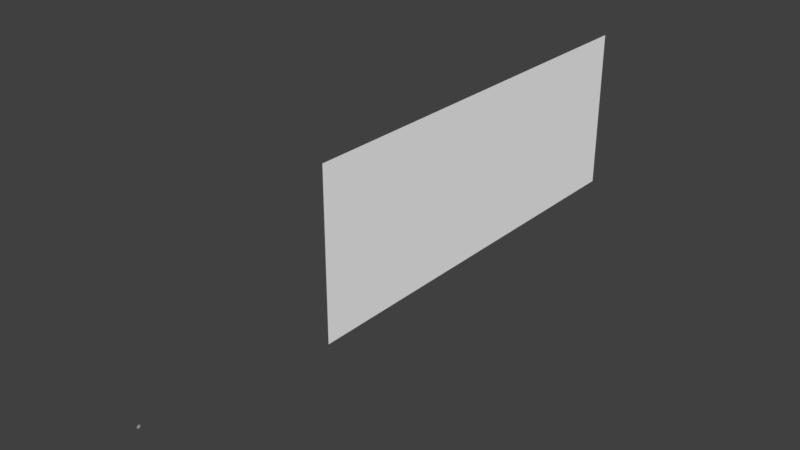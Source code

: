 # Source: Crags_02.blend  (saved by Blender 2.79.0; exported with 4.5.12 LTS)
import bpy
from mathutils import Matrix  # noqa: F401  (used for matrix-valued properties, if any)

bpy.ops.wm.read_factory_settings(use_empty=True)
scene = bpy.context.scene
scene.name = 'Scene'

# ---- collections
col_collection_1 = bpy.data.collections.new('Collection 1'); scene.collection.children.link(col_collection_1)
col_collection_2 = bpy.data.collections.new('Collection 2'); scene.collection.children.link(col_collection_2)
col_collection_3 = bpy.data.collections.new('Collection 3'); scene.collection.children.link(col_collection_3)
col_collection_4 = bpy.data.collections.new('Collection 4'); scene.collection.children.link(col_collection_4)
col_collection_5 = bpy.data.collections.new('Collection 5'); scene.collection.children.link(col_collection_5)
col_collection_6 = bpy.data.collections.new('Collection 6'); scene.collection.children.link(col_collection_6)
col_collection_7 = bpy.data.collections.new('Collection 7'); scene.collection.children.link(col_collection_7)
col_collection_8 = bpy.data.collections.new('Collection 8'); scene.collection.children.link(col_collection_8)
col_collection_9 = bpy.data.collections.new('Collection 9'); scene.collection.children.link(col_collection_9)
col_collection_10 = bpy.data.collections.new('Collection 10'); scene.collection.children.link(col_collection_10)
col_collection_11 = bpy.data.collections.new('Collection 11'); scene.collection.children.link(col_collection_11)
col_collection_12 = bpy.data.collections.new('Collection 12'); scene.collection.children.link(col_collection_12)
col_collection_13 = bpy.data.collections.new('Collection 13'); scene.collection.children.link(col_collection_13)
col_collection_14 = bpy.data.collections.new('Collection 14'); scene.collection.children.link(col_collection_14)
col_collection_15 = bpy.data.collections.new('Collection 15'); scene.collection.children.link(col_collection_15)
col_collection_16 = bpy.data.collections.new('Collection 16'); scene.collection.children.link(col_collection_16)
col_collection_17 = bpy.data.collections.new('Collection 17'); scene.collection.children.link(col_collection_17)
col_collection_18 = bpy.data.collections.new('Collection 18'); scene.collection.children.link(col_collection_18)
col_collection_19 = bpy.data.collections.new('Collection 19'); scene.collection.children.link(col_collection_19)
col_collection_20 = bpy.data.collections.new('Collection 20'); scene.collection.children.link(col_collection_20)

# ---- materials (node trees are filled in below, after node groups)
mat_material_004 = bpy.data.materials.new('Material.004')
mat_material_004.alpha_threshold = 0.0
mat_material_004.use_transparent_shadow = False
mat_material_004.diffuse_color = (1.0, 1.0, 1.0, 1.0)
mat_material_004.roughness = 0.5
mat_material_004.specular_intensity = 0.135
mat_material_003 = bpy.data.materials.new('Material.003')
mat_material_003.alpha_threshold = 0.0
mat_material_003.use_transparent_shadow = False
mat_material_003.diffuse_color = (0.4798, 0.4798, 0.4798, 1.0)
mat_material_003.roughness = 0.5
mat_material_003.specular_intensity = 0.0
mat_material_002 = bpy.data.materials.new('Material.002')
mat_material_002.alpha_threshold = 0.0
mat_material_002.use_transparent_shadow = False
mat_material_002.diffuse_color = (0.2754, 0.2754, 0.2754, 1.0)
mat_material_002.roughness = 0.5
mat_material_002.specular_intensity = 0.0

# ---- material node trees

# ---- world
world_world = bpy.data.worlds.new('World'); scene.world = world_world
world_world.color = (0.05088, 0.05088, 0.05088)
world_world.use_sun_shadow = False
world_world.sun_shadow_jitter_overblur = 0.0
world_world.cycles.sampling_method = 'MANUAL'

# ---- meshes
me_plane_011 = bpy.data.meshes.new('Plane.011')
me_plane_011.from_pydata([(-1.0, -1.0, 0.0), (1.0, -1.0, 0.0), (-1.0, 2.137, 0.0), (1.0, 2.137, 0.0)], [], [(0, 2, 3, 1)])
me_plane_011.materials.append(mat_material_004)
me_plane_011.use_remesh_preserve_volume = False
me_plane_011.use_remesh_preserve_attributes = False
me_plane_011.use_mirror_vertex_groups = False
me_plane_011.update()
me_circle_001 = bpy.data.meshes.new('Circle.001')
me_circle_001.from_pydata([(0.0, 1.0, 0.0), (-0.1951, 0.9808, 0.0), (-0.3827, 0.9239, 0.0), (-0.5556, 0.8315, 0.0), (-0.7071, 0.7071, 0.0), (-0.8315, 0.5556, 0.0), (-0.9239, 0.3827, 0.0), (-0.9808, 0.1951, 0.0), (-1.0, 7.55e-08, 0.0), (-0.9808, -0.1951, 0.0), (-0.9239, -0.3827, 0.0), (-0.8315, -0.5556, 0.0), (-0.7071, -0.7071, 0.0), (-0.5556, -0.8315, 0.0), (-0.3827, -0.9239, 0.0), (-0.1951, -0.9808, 0.0), (3.258e-07, -1.0, 0.0), (0.1951, -0.9808, 0.0), (0.3827, -0.9239, 0.0), (0.5556, -0.8315, 0.0), (0.7071, -0.7071, 0.0), (0.8315, -0.5556, 0.0), (0.9239, -0.3827, 0.0), (0.9808, -0.1951, 0.0), (1.0, 9.656e-07, 0.0), (0.9808, 0.1951, 0.0), (0.9239, 0.3827, 0.0), (0.8315, 0.5556, 0.0), (0.7071, 0.7071, 0.0), (0.5556, 0.8315, 0.0), (0.3827, 0.9239, 0.0), (0.1951, 0.9808, 0.0)], [], [(1, 0, 31, 30, 29, 28, 27, 26, 25, 24, 23, 22, 21, 20, 19, 18, 17, 16, 15, 14, 13, 12, 11, 10, 9, 8, 7, 6, 5, 4, 3, 2)])
me_circle_001.materials.append(mat_material_003)
me_circle_001.use_remesh_preserve_volume = False
me_circle_001.use_remesh_preserve_attributes = False
me_circle_001.use_mirror_vertex_groups = False
me_circle_001.update()
me_plane_008 = bpy.data.meshes.new('Plane.008')
me_plane_008.from_pydata([(2.43, -0.2377, 0.002078), (2.539, -0.3612, 0.002452), (10.6, -1.108, -0.1244), (10.78, -1.118, -0.1296), (10.91, -1.107, -0.1296), (10.39, -1.086, -0.1244), (7.906, -0.7978, -0.1297), (7.828, -0.8127, -0.1297), (7.921, -0.8341, -0.1297), (10.91, -1.102, -0.1296), (7.985, -0.8003, -0.1297), (10.87, -1.192, -0.1244), (11.09, -1.198, -0.1296), (11.32, -1.175, -0.1296), (10.67, -1.17, -0.1244), (8.31, -0.8668, -0.1297), (8.132, -0.893, -0.1297), (8.174, -0.9203, -0.1297), (11.34, -1.167, -0.1296), (8.414, -0.8663, -0.1297), (13.17, -1.378, -0.1244), (13.37, -1.387, -0.1296), (13.54, -1.371, -0.1296), (12.97, -1.357, -0.1244), (10.53, -1.062, -0.1297), (10.41, -1.082, -0.1297), (10.49, -1.106, -0.1297), (13.55, -1.365, -0.1296), (10.62, -1.064, -0.1297), (7.744, -0.752, -0.1244), (7.626, -0.7329, -0.1296), (7.714, -0.721, -0.1296), (7.826, -0.7601, -0.1244), (8.977, -0.8505, -0.1297), (8.879, -0.8599, -0.1297), (8.776, -0.8595, -0.1297), (8.499, -0.8155, -0.1244), (8.365, -0.7981, -0.1296), (8.404, -0.7918, -0.1296), (8.58, -0.8236, -0.1244), (9.663, -0.9218, -0.1297), (9.61, -0.926, -0.1297), (9.531, -0.9228, -0.1297), (20.32, -2.109, -0.1244), (20.5, -2.12, -0.1296), (20.63, -2.108, -0.1296), (20.12, -2.087, -0.1244), (17.63, -1.799, -0.1297), (17.55, -1.814, -0.1297), (17.65, -1.835, -0.1297), (20.63, -2.103, -0.1296), (17.71, -1.801, -0.1297), (18.5, -1.976, -0.1244), (18.72, -1.982, -0.1296), (18.96, -1.959, -0.1296), (18.3, -1.954, -0.1244), (16.0, -1.657, -0.1297), (15.82, -1.684, -0.1297), (15.81, -1.704, -0.1297), (18.98, -1.951, -0.1296), (16.1, -1.657, -0.1297), (13.53, -1.383, -0.1244), (13.41, -1.364, -0.1296), (13.5, -1.352, -0.1296), (13.61, -1.391, -0.1244), (14.76, -1.482, -0.1297), (14.66, -1.491, -0.1297), (14.45, -1.482, -0.1297), (14.84, -1.494, -0.1244), (14.7, -1.477, -0.1296), (14.74, -1.471, -0.1296), (14.92, -1.503, -0.1244), (16.0, -1.601, -0.1297), (15.95, -1.605, -0.1297), (15.87, -1.602, -0.1297), (14.16, -1.424, -0.1244), (14.12, -1.417, -0.1296), (14.17, -1.411, -0.1296), (14.19, -1.427, -0.1244), (14.61, -1.457, -0.1297), (14.56, -1.461, -0.1297), (14.52, -1.462, -0.1297), (16.04, -1.605, -0.1296), (16.0, -1.611, -0.1244), (16.19, -1.62, -0.1297), (16.16, -1.623, -0.1297), (16.12, -1.623, -0.1297), (16.67, -1.669, -0.1296), (12.91, -1.282, -0.1244), (16.23, -1.624, -0.1297), (16.21, -1.627, -0.1297), (16.27, -1.635, -0.1297)], [], [(5, 4, 3, 2), (8, 7, 6, 4, 5), (4, 6, 10, 9), (14, 13, 12, 11), (17, 16, 15, 13, 14), (13, 15, 19, 18), (23, 22, 21, 20), (26, 25, 24, 22, 23), (22, 24, 28, 27), (32, 29, 30, 31), (35, 32, 31, 33, 34), (39, 36, 37, 38), (42, 39, 38, 40, 41), (46, 45, 44, 43), (49, 48, 47, 45, 46), (45, 47, 51, 50), (55, 54, 53, 52), (58, 57, 56, 54, 55), (54, 56, 60, 59), (64, 61, 62, 63), (67, 64, 63, 65, 66), (71, 68, 69, 70), (74, 71, 70, 72, 73), (78, 75, 76, 77), (81, 78, 77, 79, 80), (86, 83, 82, 84, 85), (91, 90, 89, 87, 88)])
me_plane_008.materials.append(mat_material_003)
me_plane_008.use_remesh_preserve_volume = False
me_plane_008.use_remesh_preserve_attributes = False
me_plane_008.use_mirror_vertex_groups = False
me_plane_008.update()
me_plane_007 = bpy.data.meshes.new('Plane.007')
me_plane_007.from_pydata([(1.352, -0.2976, 0.002078), (1.08, -0.3474, 0.002078), (0.02045, -0.199, 0.002078), (-0.008489, -0.2622, 0.002078), (0.6836, -0.3095, 0.002078), (0.9299, -0.1577, 0.002078), (-0.1644, -0.1353, 0.002078), (0.5269, -0.1029, 0.002078), (1.651, -0.3785, 0.002078)], [], [(5, 4, 3, 2), (0, 1, 4, 5), (5, 2, 6, 7), (1, 0, 8)])
me_plane_007.materials.append(mat_material_002)
me_plane_007.use_remesh_preserve_volume = False
me_plane_007.use_remesh_preserve_attributes = False
me_plane_007.use_mirror_vertex_groups = False
me_plane_007.update()
me_plane_006 = bpy.data.meshes.new('Plane.006')
me_plane_006.from_pydata([(14.18, -4.116, -7.482e-08), (13.79, -3.993, -2.894e-07), (13.62, -4.024, -2.802e-07), (13.75, -4.063, -7.456e-08), (14.34, -4.096, -8.935e-08), (13.97, -3.989, -8.356e-08), (13.78, -3.928, -2.949e-07), (13.68, -3.949, -2.872e-07), (13.75, -3.98, -8.184e-08), (13.73, -3.903, -1.21e-07), (13.64, -3.877, -2.397e-07), (13.58, -3.888, -2.353e-07), (13.62, -3.906, -1.194e-07), (13.76, -3.912, -1.206e-07), (13.68, -3.914, -1.193e-07), (14.2, -4.378, -3.097e-07), (14.08, -4.29, -9.306e-08), (15.31, -4.403, -3.02e-07), (14.84, -4.258, -8.277e-08), (14.5, -4.273, -8.782e-08), (14.62, -4.42, -3.012e-07), (13.88, -4.208, -8.519e-08), (14.51, -4.159, -7.213e-08), (14.22, -4.172, -7.775e-08), (4.814, -1.874, -0.4977), (5.272, -1.721, -0.4977), (6.203, -2.01, -0.4977), (6.21, -1.8, -0.4977), (5.856, -1.715, -0.4977), (5.037, -1.978, -0.4977), (7.176, -2.021, -0.4977), (6.958, -2.194, -0.4977), (5.522, -1.931, -0.4977), (6.173, -2.166, -0.4959), (6.634, -2.197, -0.4983), (6.724, -1.937, -0.4977), (7.304, -2.285, -0.5023), (7.081, -2.207, -0.5001), (7.102, -2.259, -0.4998), (7.418, -2.206, -0.5011), (7.745, -2.309, -0.5044), (7.711, -2.344, -0.5069), (7.48, -2.305, -0.507), (7.517, -2.331, -0.5053), (7.638, -2.279, -0.5059), (7.938, -2.357, -0.5078), (7.633, -2.188, -0.4973), (7.314, -2.137, -0.4964), (7.306, -2.162, -0.4945), (7.423, -2.126, -0.4955), (8.25, -2.423, -0.5331), (7.931, -2.372, -0.5321), (7.923, -2.398, -0.5303), (8.04, -2.362, -0.5312), (8.092, -2.43, -0.5344), (5.106, -1.676, -0.4977), (4.886, -1.592, -0.4955), (5.691, -1.572, -0.4977), (5.819, -1.679, -0.4977), (5.436, -1.489, -0.498), (5.076, -1.512, -0.4944)], [], [(1, 0, 3, 2), (5, 4, 0, 1), (6, 5, 8, 7), (10, 9, 12, 11), (12, 9, 13, 14), (20, 19, 18, 17), (15, 16, 19, 20), (18, 19, 23, 22), (19, 16, 21, 23), (29, 28, 27, 26), (24, 25, 28, 29), (35, 34, 33, 32), (30, 31, 34, 35), (36, 38, 37), (36, 37, 39, 40), (41, 43, 42), (41, 42, 44, 45), (46, 48, 47), (47, 49, 46), (50, 54, 52, 51), (51, 53, 50), (55, 56, 57, 58), (57, 56, 59), (59, 56, 60)])
me_plane_006.materials.append(mat_material_002)
me_plane_006.use_remesh_preserve_volume = False
me_plane_006.use_remesh_preserve_attributes = False
me_plane_006.use_mirror_vertex_groups = False
me_plane_006.update()

# ---- objects
ob_scythe_left = bpy.data.objects.new('Scythe_Left', None)
ob_plane_002 = bpy.data.objects.new('Plane.002', me_plane_011)
ob_circle_001 = bpy.data.objects.new('Circle.001', me_circle_001)
ob_plane_006 = bpy.data.objects.new('Plane.006', me_plane_008)
ob_plane_005 = bpy.data.objects.new('Plane.005', me_plane_007)
ob_plane_004 = bpy.data.objects.new('Plane.004', me_plane_006)

# ---- transforms, parenting, visibility, modifiers, constraints
ob_scythe_left.location = (-2.302, 0.2673, -3.236)
ob_scythe_left.rotation_euler = (1.574, -0.004195, 0.0001929)
ob_scythe_left.scale = (1.0, 1.0, 1.0)
ob_scythe_left.empty_image_offset = (0.0, 0.0)
ob_scythe_left.color = (0.8, 0.8, 0.8, 1.0)
ob_scythe_left.hide_viewport = True
ob_scythe_left.lineart.crease_threshold = 0.0
ob_plane_002.location = (11.33, -20.88, -1.364)
ob_plane_002.rotation_euler = (-0.0, 1.571, 0.0)
ob_plane_002.scale = (27.77, 45.32, 20.65)
ob_plane_002.lineart.crease_threshold = 0.0
ob_circle_001.location = (-9.441, -117.6, -37.76)
ob_circle_001.rotation_euler = (-0.0, 1.571, 0.0)
ob_circle_001.scale = (0.5812, 0.5812, 0.5812)
ob_circle_001.lineart.crease_threshold = 0.0
ob_plane_006.location = (-9.329, 40.25, -28.54)
ob_plane_006.rotation_euler = (1.571, 2.381, 1.571)
ob_plane_006.scale = (1.877, 17.18, 8.711)
ob_plane_006.lineart.crease_threshold = 0.0
ob_plane_005.location = (-11.6, 13.92, 0.2261)
ob_plane_005.rotation_euler = (1.571, 1.925, 1.571)
ob_plane_005.scale = (0.9834, 9.002, 4.564)
ob_plane_005.lineart.crease_threshold = 0.0
ob_plane_004.location = (-7.917, 33.21, -0.7949)
ob_plane_004.rotation_euler = (1.571, 1.925, 1.571)
ob_plane_004.scale = (0.9834, 9.002, 4.564)
ob_plane_004.lineart.crease_threshold = 0.0

# ---- collection membership
col_collection_1.objects.link(ob_scythe_left)
col_collection_1.objects.link(ob_plane_002)
col_collection_1.objects.link(ob_circle_001)
col_collection_1.objects.link(ob_plane_006)
col_collection_1.objects.link(ob_plane_005)
col_collection_1.objects.link(ob_plane_004)
col_collection_2.objects.link(ob_scythe_left)
col_collection_3.objects.link(ob_scythe_left)
col_collection_4.objects.link(ob_scythe_left)
col_collection_5.objects.link(ob_scythe_left)
col_collection_6.objects.link(ob_scythe_left)
col_collection_7.objects.link(ob_scythe_left)
col_collection_8.objects.link(ob_scythe_left)
col_collection_9.objects.link(ob_scythe_left)
col_collection_10.objects.link(ob_scythe_left)
col_collection_11.objects.link(ob_scythe_left)
col_collection_12.objects.link(ob_scythe_left)
col_collection_13.objects.link(ob_scythe_left)
col_collection_14.objects.link(ob_scythe_left)
col_collection_15.objects.link(ob_scythe_left)
col_collection_16.objects.link(ob_scythe_left)
col_collection_17.objects.link(ob_scythe_left)
col_collection_18.objects.link(ob_scythe_left)
col_collection_19.objects.link(ob_scythe_left)
col_collection_20.objects.link(ob_scythe_left)

# ---- scene / render settings (as saved in the file)
scene.frame_start = 1; scene.frame_end = 250; scene.frame_set(1)
scene.render.engine = 'BLENDER_EEVEE_NEXT'
scene.render.resolution_percentage = 50
scene.render.dither_intensity = 0.0
scene.cycles.use_denoising = False
scene.cycles.samples = 128
scene.cycles.sampling_pattern = 'TABULATED_SOBOL'
scene.cycles.use_adaptive_sampling = False
scene.cycles.use_light_tree = False
scene.cycles.blur_glossy = 0.0
scene.cycles.sample_clamp_indirect = 0.0
scene.view_settings.view_transform = 'Standard'
bpy.context.view_layer.update()

# ---- added for rendering (the .blend has no active camera and no usable light): camera, sun
cam_auto = bpy.data.cameras.new('AutoCamera')
cam_auto.lens = 50.0
cam_auto.sensor_width = 36.0
cam_auto.clip_end = 3422.75
ob_auto_camera = bpy.data.objects.new('AutoCamera', cam_auto)
scene.collection.objects.link(ob_auto_camera)
ob_auto_camera.location = (194.899, -255.154, 143.091)
ob_auto_camera.rotation_euler = (1.09748, -7.21219e-08, 0.694738)
scene.camera = ob_auto_camera
light_auto_sun = bpy.data.lights.new('AutoSun', 'SUN')
light_auto_sun.energy = 3.0
light_auto_sun.angle = 0.0523599
ob_auto_sun = bpy.data.objects.new('AutoSun', light_auto_sun)
scene.collection.objects.link(ob_auto_sun)
ob_auto_sun.rotation_euler = (0.872665, 0.174533, 0.523599)
bpy.context.view_layer.update()
